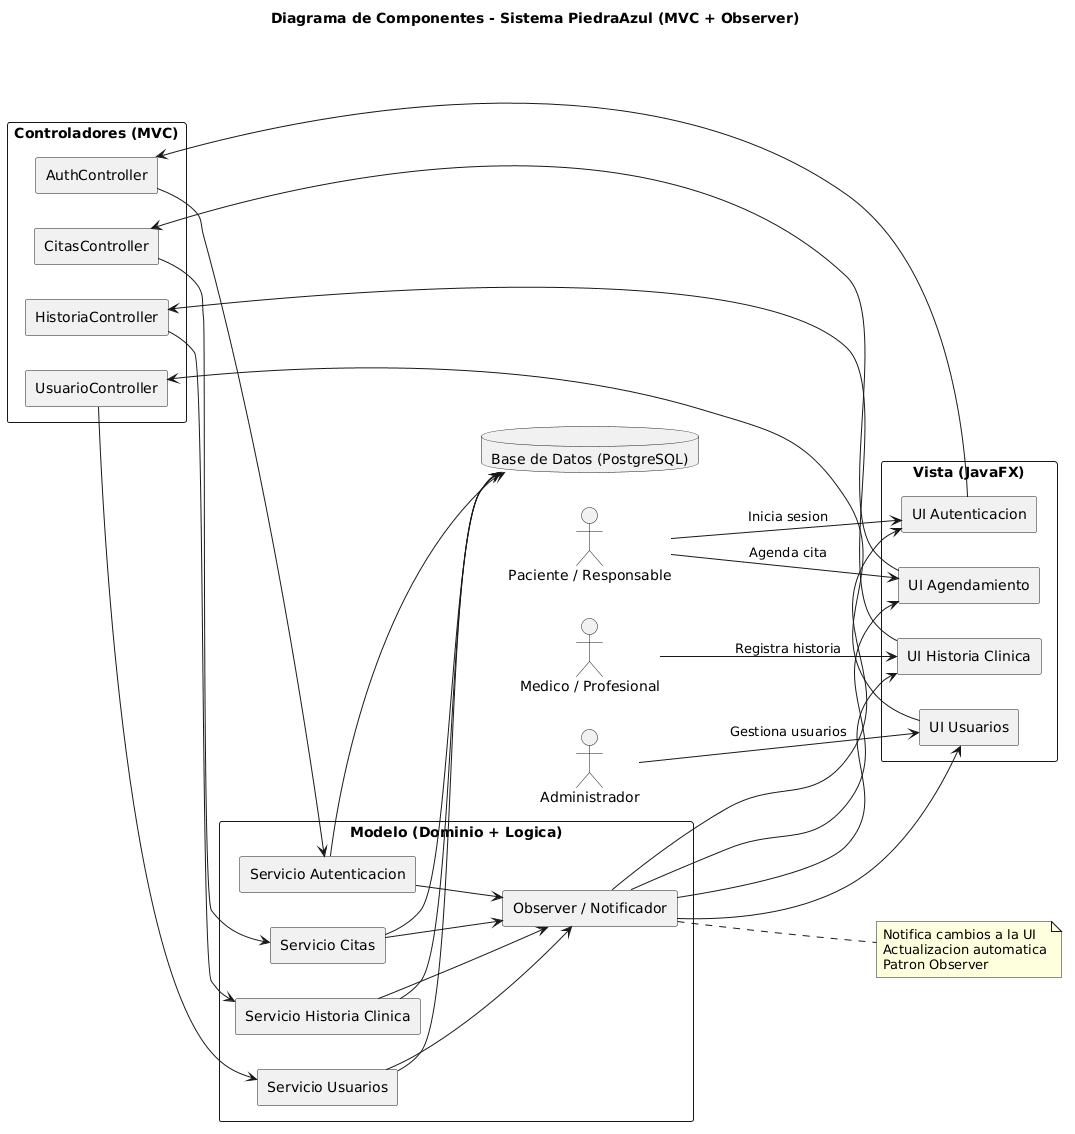

The diagram above was rendered by PlantUML. Its source (embedded in the PNG):
@startuml
title Diagrama de Componentes - Sistema PiedraAzul (MVC + Observer)
left to right direction

actor paciente as "Paciente / Responsable"
actor medico as "Medico / Profesional"
actor admin as "Administrador"

rectangle "Vista (JavaFX)" {

  rectangle ui_auth as "UI Autenticacion"
  rectangle ui_citas as "UI Agendamiento"
  rectangle ui_historia as "UI Historia Clinica"
  rectangle ui_usuario as "UI Usuarios"

}

rectangle "Controladores (MVC)" {

  rectangle ctrl_auth as "AuthController"
  rectangle ctrl_citas as "CitasController"
  rectangle ctrl_historia as "HistoriaController"
  rectangle ctrl_usuario as "UsuarioController"

}

rectangle "Modelo (Dominio + Logica)" {

  rectangle modelo_auth as "Servicio Autenticacion"
  rectangle modelo_citas as "Servicio Citas"
  rectangle modelo_historia as "Servicio Historia Clinica"
  rectangle modelo_usuario as "Servicio Usuarios"

  rectangle observer as "Observer / Notificador"

}

database db as "Base de Datos (PostgreSQL)"

' Interaccion usuarios
paciente --> ui_auth : Inicia sesion
paciente --> ui_citas : Agenda cita
medico --> ui_historia : Registra historia
admin --> ui_usuario : Gestiona usuarios

' Vista -> Controlador
ui_auth --> ctrl_auth
ui_citas --> ctrl_citas
ui_historia --> ctrl_historia
ui_usuario --> ctrl_usuario

' Controlador -> Modelo
ctrl_auth --> modelo_auth
ctrl_citas --> modelo_citas
ctrl_historia --> modelo_historia
ctrl_usuario --> modelo_usuario

' Modelo -> Observer -> Vista
modelo_auth --> observer
modelo_citas --> observer
modelo_historia --> observer
modelo_usuario --> observer

observer --> ui_auth
observer --> ui_citas
observer --> ui_historia
observer --> ui_usuario

' Persistencia
modelo_auth --> db
modelo_citas --> db
modelo_historia --> db
modelo_usuario --> db

note right of observer
Notifica cambios a la UI
Actualizacion automatica
Patron Observer
end note
@enduml